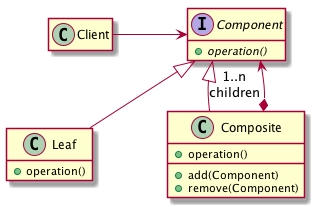

The diagram above was rendered by PlantUML. Its source (embedded in the PNG):
@startuml

skinparam nodesep 75
skinparam ranksep 50
hide empty members

class Client

interface Component {
  + {abstract} operation()
}

Client -> Component

class Leaf {
  + operation()
}
Component <|-- Leaf

class Composite {
  + operation()
  __
  + add(Component)
  + remove(Component)
}
Component <|-- Composite
Composite *--> "1..n\nchildren" Component

@enduml